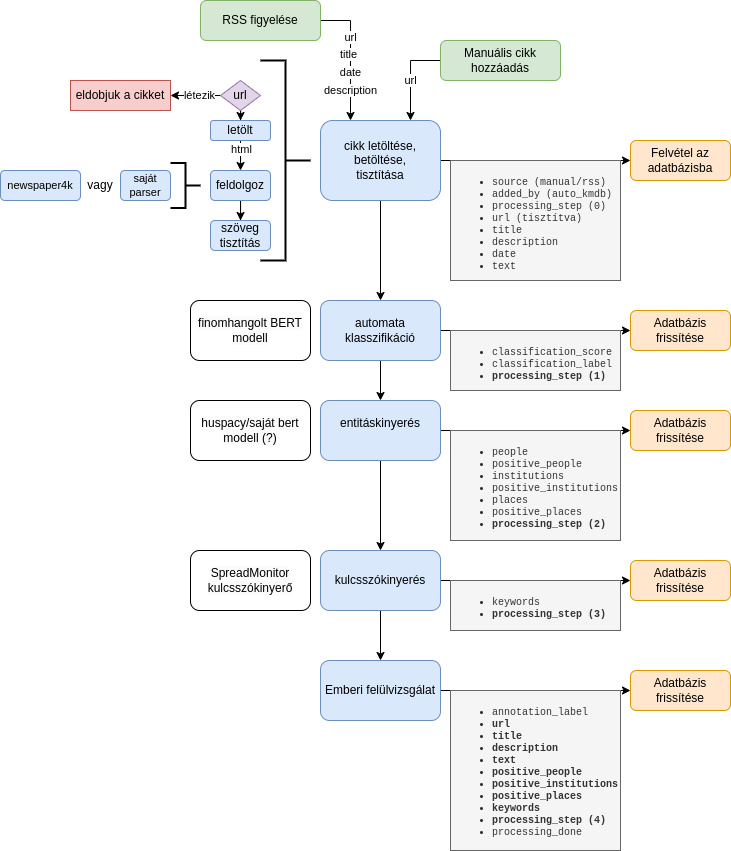

The diagram above was exported from draw.io. Its source (the exported page's mxGraphModel, read from the mxfile embedded in the PNG):
<mxGraphModel dx="989" dy="578" grid="1" gridSize="10" guides="1" tooltips="1" connect="1" arrows="1" fold="1" page="1" pageScale="1" pageWidth="850" pageHeight="1100" math="0" shadow="0">
  <root>
    <mxCell id="0" />
    <mxCell id="1" parent="0" />
    <mxCell id="l5X3hNxBTRFhZhaJn-OG-5" style="edgeStyle=orthogonalEdgeStyle;rounded=0;orthogonalLoop=1;jettySize=auto;html=1;entryX=0.25;entryY=0;entryDx=0;entryDy=0;exitX=1;exitY=0.5;exitDx=0;exitDy=0;" parent="1" source="l5X3hNxBTRFhZhaJn-OG-1" target="l5X3hNxBTRFhZhaJn-OG-6" edge="1">
      <mxGeometry relative="1" as="geometry">
        <mxPoint x="300" y="180" as="sourcePoint" />
        <mxPoint x="360" y="240" as="targetPoint" />
      </mxGeometry>
    </mxCell>
    <mxCell id="l5X3hNxBTRFhZhaJn-OG-11" value="url" style="edgeLabel;html=1;align=center;verticalAlign=middle;resizable=0;points=[];" parent="l5X3hNxBTRFhZhaJn-OG-5" vertex="1" connectable="0">
      <mxGeometry x="-0.2523" relative="1" as="geometry">
        <mxPoint y="-2" as="offset" />
      </mxGeometry>
    </mxCell>
    <mxCell id="l5X3hNxBTRFhZhaJn-OG-13" value="title" style="edgeLabel;html=1;align=center;verticalAlign=middle;resizable=0;points=[];" parent="l5X3hNxBTRFhZhaJn-OG-5" vertex="1" connectable="0">
      <mxGeometry x="0.16" y="-2" relative="1" as="geometry">
        <mxPoint y="-11" as="offset" />
      </mxGeometry>
    </mxCell>
    <mxCell id="l5X3hNxBTRFhZhaJn-OG-14" value="date" style="edgeLabel;html=1;align=center;verticalAlign=middle;resizable=0;points=[];" parent="l5X3hNxBTRFhZhaJn-OG-5" vertex="1" connectable="0">
      <mxGeometry x="0.5108" y="-2" relative="1" as="geometry">
        <mxPoint x="2" y="-16" as="offset" />
      </mxGeometry>
    </mxCell>
    <mxCell id="l5X3hNxBTRFhZhaJn-OG-21" value="description" style="edgeLabel;html=1;align=center;verticalAlign=middle;resizable=0;points=[];" parent="l5X3hNxBTRFhZhaJn-OG-5" vertex="1" connectable="0">
      <mxGeometry x="0.3458" relative="1" as="geometry">
        <mxPoint y="12" as="offset" />
      </mxGeometry>
    </mxCell>
    <mxCell id="l5X3hNxBTRFhZhaJn-OG-1" value="RSS figyelése" style="rounded=1;whiteSpace=wrap;html=1;fillColor=#d5e8d4;strokeColor=#82b366;" parent="1" vertex="1">
      <mxGeometry x="200" y="120" width="120" height="40" as="geometry" />
    </mxCell>
    <mxCell id="l5X3hNxBTRFhZhaJn-OG-4" style="edgeStyle=orthogonalEdgeStyle;rounded=0;orthogonalLoop=1;jettySize=auto;html=1;entryX=0.75;entryY=0;entryDx=0;entryDy=0;exitX=0;exitY=0.5;exitDx=0;exitDy=0;" parent="1" source="l5X3hNxBTRFhZhaJn-OG-2" target="l5X3hNxBTRFhZhaJn-OG-6" edge="1">
      <mxGeometry relative="1" as="geometry">
        <mxPoint x="460" y="180" as="sourcePoint" />
        <mxPoint x="400" y="240" as="targetPoint" />
      </mxGeometry>
    </mxCell>
    <mxCell id="l5X3hNxBTRFhZhaJn-OG-9" value="url" style="edgeLabel;html=1;align=center;verticalAlign=middle;resizable=0;points=[];" parent="l5X3hNxBTRFhZhaJn-OG-4" vertex="1" connectable="0">
      <mxGeometry x="0.4985" relative="1" as="geometry">
        <mxPoint y="-18" as="offset" />
      </mxGeometry>
    </mxCell>
    <mxCell id="l5X3hNxBTRFhZhaJn-OG-2" value="Manuális cikk hozzáadás" style="rounded=1;whiteSpace=wrap;html=1;fillColor=#d5e8d4;strokeColor=#82b366;" parent="1" vertex="1">
      <mxGeometry x="440" y="160" width="120" height="40" as="geometry" />
    </mxCell>
    <mxCell id="l5X3hNxBTRFhZhaJn-OG-17" style="edgeStyle=orthogonalEdgeStyle;rounded=0;orthogonalLoop=1;jettySize=auto;html=1;entryX=0;entryY=0.5;entryDx=0;entryDy=0;" parent="1" source="l5X3hNxBTRFhZhaJn-OG-6" target="l5X3hNxBTRFhZhaJn-OG-16" edge="1">
      <mxGeometry relative="1" as="geometry" />
    </mxCell>
    <mxCell id="l5X3hNxBTRFhZhaJn-OG-43" style="edgeStyle=orthogonalEdgeStyle;rounded=0;orthogonalLoop=1;jettySize=auto;html=1;entryX=0.5;entryY=0;entryDx=0;entryDy=0;" parent="1" source="l5X3hNxBTRFhZhaJn-OG-6" target="RkIvaxh5Yt3mlt6gAzcb-1" edge="1">
      <mxGeometry relative="1" as="geometry" />
    </mxCell>
    <mxCell id="l5X3hNxBTRFhZhaJn-OG-6" value="cikk letöltése,&lt;br&gt;betöltése,&lt;br&gt;tisztítása" style="rounded=1;whiteSpace=wrap;html=1;fillColor=#dae8fc;strokeColor=#6c8ebf;" parent="1" vertex="1">
      <mxGeometry x="320" y="240" width="120" height="80" as="geometry" />
    </mxCell>
    <mxCell id="l5X3hNxBTRFhZhaJn-OG-16" value="Felvétel az adatbázisba" style="rounded=1;whiteSpace=wrap;html=1;fillColor=#ffe6cc;strokeColor=#d79b00;" parent="1" vertex="1">
      <mxGeometry x="630" y="260" width="100" height="40" as="geometry" />
    </mxCell>
    <mxCell id="l5X3hNxBTRFhZhaJn-OG-20" value="&lt;ul style=&quot;font-size: 10px;&quot;&gt;&lt;li style=&quot;font-size: 10px;&quot;&gt;source (manual/rss)&lt;/li&gt;&lt;li style=&quot;font-size: 10px;&quot;&gt;added_by (auto_kmdb)&lt;/li&gt;&lt;li style=&quot;font-size: 10px;&quot;&gt;processing_step (0)&lt;/li&gt;&lt;li style=&quot;font-size: 10px;&quot;&gt;url (tisztítva)&lt;/li&gt;&lt;li style=&quot;font-size: 10px;&quot;&gt;title&lt;/li&gt;&lt;li style=&quot;font-size: 10px;&quot;&gt;description&lt;/li&gt;&lt;li style=&quot;font-size: 10px;&quot;&gt;date&lt;/li&gt;&lt;li style=&quot;font-size: 10px;&quot;&gt;text&lt;/li&gt;&lt;/ul&gt;" style="rounded=0;whiteSpace=wrap;html=1;verticalAlign=top;align=left;fillColor=#f5f5f5;strokeColor=#666666;fontColor=#333333;fontFamily=Courier New;fontSize=10;" parent="1" vertex="1">
      <mxGeometry x="450" y="280" width="170" height="120" as="geometry" />
    </mxCell>
    <mxCell id="l5X3hNxBTRFhZhaJn-OG-24" value="" style="strokeWidth=2;html=1;shape=mxgraph.flowchart.annotation_2;align=left;labelPosition=right;pointerEvents=1;direction=west;" parent="1" vertex="1">
      <mxGeometry x="260" y="180" width="50" height="200" as="geometry" />
    </mxCell>
    <mxCell id="l5X3hNxBTRFhZhaJn-OG-28" value="" style="edgeStyle=orthogonalEdgeStyle;rounded=0;orthogonalLoop=1;jettySize=auto;html=1;" parent="1" source="l5X3hNxBTRFhZhaJn-OG-26" target="l5X3hNxBTRFhZhaJn-OG-27" edge="1">
      <mxGeometry relative="1" as="geometry" />
    </mxCell>
    <mxCell id="l5X3hNxBTRFhZhaJn-OG-29" value="létezik" style="edgeLabel;html=1;align=center;verticalAlign=middle;resizable=0;points=[];" parent="l5X3hNxBTRFhZhaJn-OG-28" vertex="1" connectable="0">
      <mxGeometry x="-0.3762" relative="1" as="geometry">
        <mxPoint x="-5" as="offset" />
      </mxGeometry>
    </mxCell>
    <mxCell id="l5X3hNxBTRFhZhaJn-OG-31" value="" style="edgeStyle=orthogonalEdgeStyle;rounded=0;orthogonalLoop=1;jettySize=auto;html=1;" parent="1" source="l5X3hNxBTRFhZhaJn-OG-26" target="l5X3hNxBTRFhZhaJn-OG-30" edge="1">
      <mxGeometry relative="1" as="geometry" />
    </mxCell>
    <mxCell id="l5X3hNxBTRFhZhaJn-OG-26" value="url" style="rhombus;whiteSpace=wrap;html=1;fillColor=#e1d5e7;strokeColor=#9673a6;" parent="1" vertex="1">
      <mxGeometry x="220" y="200" width="40" height="30" as="geometry" />
    </mxCell>
    <mxCell id="l5X3hNxBTRFhZhaJn-OG-27" value="eldobjuk a cikket" style="whiteSpace=wrap;html=1;fillColor=#f8cecc;strokeColor=#b85450;" parent="1" vertex="1">
      <mxGeometry x="70" y="200" width="100" height="30" as="geometry" />
    </mxCell>
    <mxCell id="l5X3hNxBTRFhZhaJn-OG-33" value="" style="edgeStyle=orthogonalEdgeStyle;rounded=0;orthogonalLoop=1;jettySize=auto;html=1;" parent="1" source="l5X3hNxBTRFhZhaJn-OG-30" target="l5X3hNxBTRFhZhaJn-OG-32" edge="1">
      <mxGeometry relative="1" as="geometry" />
    </mxCell>
    <mxCell id="l5X3hNxBTRFhZhaJn-OG-35" value="html" style="edgeLabel;html=1;align=center;verticalAlign=middle;resizable=0;points=[];" parent="l5X3hNxBTRFhZhaJn-OG-33" vertex="1" connectable="0">
      <mxGeometry x="-0.6629" y="1" relative="1" as="geometry">
        <mxPoint as="offset" />
      </mxGeometry>
    </mxCell>
    <mxCell id="l5X3hNxBTRFhZhaJn-OG-30" value="letölt" style="rounded=1;whiteSpace=wrap;html=1;fillColor=#dae8fc;strokeColor=#6c8ebf;" parent="1" vertex="1">
      <mxGeometry x="210" y="240" width="60" height="20" as="geometry" />
    </mxCell>
    <mxCell id="l5X3hNxBTRFhZhaJn-OG-41" value="" style="edgeStyle=orthogonalEdgeStyle;rounded=0;orthogonalLoop=1;jettySize=auto;html=1;" parent="1" source="l5X3hNxBTRFhZhaJn-OG-32" target="l5X3hNxBTRFhZhaJn-OG-40" edge="1">
      <mxGeometry relative="1" as="geometry" />
    </mxCell>
    <mxCell id="l5X3hNxBTRFhZhaJn-OG-32" value="feldolgoz" style="rounded=1;whiteSpace=wrap;html=1;fillColor=#dae8fc;strokeColor=#6c8ebf;" parent="1" vertex="1">
      <mxGeometry x="210" y="290" width="60" height="30" as="geometry" />
    </mxCell>
    <mxCell id="l5X3hNxBTRFhZhaJn-OG-36" value="" style="strokeWidth=2;html=1;shape=mxgraph.flowchart.annotation_2;align=left;labelPosition=right;pointerEvents=1;rotation=-180;" parent="1" vertex="1">
      <mxGeometry x="170" y="282.5" width="30" height="45" as="geometry" />
    </mxCell>
    <mxCell id="l5X3hNxBTRFhZhaJn-OG-37" value="saját parser" style="rounded=1;whiteSpace=wrap;html=1;fontSize=11;fillColor=#dae8fc;strokeColor=#6c8ebf;" parent="1" vertex="1">
      <mxGeometry x="120" y="290" width="50" height="30" as="geometry" />
    </mxCell>
    <mxCell id="l5X3hNxBTRFhZhaJn-OG-38" value="newspaper4k" style="rounded=1;whiteSpace=wrap;html=1;fontSize=11;fillColor=#dae8fc;strokeColor=#6c8ebf;" parent="1" vertex="1">
      <mxGeometry y="290" width="80" height="30" as="geometry" />
    </mxCell>
    <mxCell id="l5X3hNxBTRFhZhaJn-OG-39" value="vagy" style="text;html=1;align=center;verticalAlign=middle;whiteSpace=wrap;rounded=0;" parent="1" vertex="1">
      <mxGeometry x="80" y="290" width="40" height="30" as="geometry" />
    </mxCell>
    <mxCell id="l5X3hNxBTRFhZhaJn-OG-40" value="szöveg&lt;br&gt;tisztítás" style="rounded=1;whiteSpace=wrap;html=1;fillColor=#dae8fc;strokeColor=#6c8ebf;" parent="1" vertex="1">
      <mxGeometry x="210" y="340" width="60" height="30" as="geometry" />
    </mxCell>
    <mxCell id="RkIvaxh5Yt3mlt6gAzcb-9" style="edgeStyle=orthogonalEdgeStyle;rounded=0;orthogonalLoop=1;jettySize=auto;html=1;entryX=0;entryY=0.5;entryDx=0;entryDy=0;" edge="1" parent="1" source="l5X3hNxBTRFhZhaJn-OG-42" target="RkIvaxh5Yt3mlt6gAzcb-8">
      <mxGeometry relative="1" as="geometry" />
    </mxCell>
    <mxCell id="RkIvaxh5Yt3mlt6gAzcb-11" style="edgeStyle=orthogonalEdgeStyle;rounded=0;orthogonalLoop=1;jettySize=auto;html=1;entryX=0.5;entryY=0;entryDx=0;entryDy=0;" edge="1" parent="1" source="l5X3hNxBTRFhZhaJn-OG-42" target="RkIvaxh5Yt3mlt6gAzcb-10">
      <mxGeometry relative="1" as="geometry" />
    </mxCell>
    <mxCell id="l5X3hNxBTRFhZhaJn-OG-42" value="entitáskinyerés&lt;div&gt;&lt;br/&gt;&lt;/div&gt;" style="rounded=1;whiteSpace=wrap;html=1;fillColor=#dae8fc;strokeColor=#6c8ebf;" parent="1" vertex="1">
      <mxGeometry x="320" y="520" width="120" height="60" as="geometry" />
    </mxCell>
    <mxCell id="l5X3hNxBTRFhZhaJn-OG-45" value="&lt;span style=&quot;color: rgb(0, 0, 0); font-family: Helvetica; font-size: 12px; font-style: normal; font-variant-ligatures: normal; font-variant-caps: normal; font-weight: 400; letter-spacing: normal; orphans: 2; text-align: center; text-indent: 0px; text-transform: none; widows: 2; word-spacing: 0px; -webkit-text-stroke-width: 0px; background-color: rgb(251, 251, 251); text-decoration-thickness: initial; text-decoration-style: initial; text-decoration-color: initial; float: none; display: inline !important;&quot;&gt;huspacy/saját bert modell (?)&lt;/span&gt;" style="rounded=1;whiteSpace=wrap;html=1;" parent="1" vertex="1">
      <mxGeometry x="190" y="520" width="120" height="60" as="geometry" />
    </mxCell>
    <mxCell id="RkIvaxh5Yt3mlt6gAzcb-4" style="edgeStyle=orthogonalEdgeStyle;rounded=0;orthogonalLoop=1;jettySize=auto;html=1;entryX=0.5;entryY=0;entryDx=0;entryDy=0;" edge="1" parent="1" source="RkIvaxh5Yt3mlt6gAzcb-1" target="l5X3hNxBTRFhZhaJn-OG-42">
      <mxGeometry relative="1" as="geometry" />
    </mxCell>
    <mxCell id="RkIvaxh5Yt3mlt6gAzcb-7" style="edgeStyle=orthogonalEdgeStyle;rounded=0;orthogonalLoop=1;jettySize=auto;html=1;entryX=0;entryY=0.5;entryDx=0;entryDy=0;" edge="1" parent="1" source="RkIvaxh5Yt3mlt6gAzcb-1" target="RkIvaxh5Yt3mlt6gAzcb-6">
      <mxGeometry relative="1" as="geometry" />
    </mxCell>
    <mxCell id="RkIvaxh5Yt3mlt6gAzcb-1" value="automata klasszifikáció" style="rounded=1;whiteSpace=wrap;html=1;fillColor=#dae8fc;strokeColor=#6c8ebf;" vertex="1" parent="1">
      <mxGeometry x="320" y="420" width="120" height="60" as="geometry" />
    </mxCell>
    <mxCell id="RkIvaxh5Yt3mlt6gAzcb-2" value="&lt;span style=&quot;color: rgb(0, 0, 0); font-family: Helvetica; font-size: 12px; font-style: normal; font-variant-ligatures: normal; font-variant-caps: normal; font-weight: 400; letter-spacing: normal; orphans: 2; text-align: center; text-indent: 0px; text-transform: none; widows: 2; word-spacing: 0px; -webkit-text-stroke-width: 0px; background-color: rgb(251, 251, 251); text-decoration-thickness: initial; text-decoration-style: initial; text-decoration-color: initial; float: none; display: inline !important;&quot;&gt;finomhangolt BERT modell&lt;/span&gt;" style="rounded=1;whiteSpace=wrap;html=1;" vertex="1" parent="1">
      <mxGeometry x="190" y="420" width="120" height="60" as="geometry" />
    </mxCell>
    <mxCell id="RkIvaxh5Yt3mlt6gAzcb-3" value="&lt;ul style=&quot;font-size: 10px;&quot;&gt;&lt;li style=&quot;font-size: 10px;&quot;&gt;classification_score&lt;/li&gt;&lt;li style=&quot;font-size: 10px;&quot;&gt;classification_label&lt;/li&gt;&lt;li style=&quot;border-color: var(--border-color);&quot;&gt;&lt;b&gt;processing_step (1)&lt;/b&gt;&lt;/li&gt;&lt;/ul&gt;" style="rounded=0;whiteSpace=wrap;html=1;verticalAlign=top;align=left;fillColor=#f5f5f5;strokeColor=#666666;fontColor=#333333;fontFamily=Courier New;fontSize=10;" vertex="1" parent="1">
      <mxGeometry x="450" y="450" width="170" height="60" as="geometry" />
    </mxCell>
    <mxCell id="RkIvaxh5Yt3mlt6gAzcb-5" value="&lt;ul style=&quot;font-size: 10px;&quot;&gt;&lt;li style=&quot;font-size: 10px;&quot;&gt;people&lt;/li&gt;&lt;li style=&quot;font-size: 10px;&quot;&gt;positive_people&lt;/li&gt;&lt;li style=&quot;font-size: 10px;&quot;&gt;institutions&lt;/li&gt;&lt;li style=&quot;font-size: 10px;&quot;&gt;positive_institutions&lt;/li&gt;&lt;li style=&quot;font-size: 10px;&quot;&gt;places&lt;/li&gt;&lt;li style=&quot;font-size: 10px;&quot;&gt;positive_places&lt;/li&gt;&lt;li style=&quot;border-color: var(--border-color);&quot;&gt;&lt;b style=&quot;border-color: var(--border-color);&quot;&gt;processing_step (2)&lt;/b&gt;&lt;/li&gt;&lt;/ul&gt;" style="rounded=0;whiteSpace=wrap;html=1;verticalAlign=top;align=left;fillColor=#f5f5f5;strokeColor=#666666;fontColor=#333333;fontFamily=Courier New;fontSize=10;" vertex="1" parent="1">
      <mxGeometry x="450" y="550" width="170" height="110" as="geometry" />
    </mxCell>
    <mxCell id="RkIvaxh5Yt3mlt6gAzcb-6" value="Adatbázis frissítése" style="rounded=1;whiteSpace=wrap;html=1;fillColor=#ffe6cc;strokeColor=#d79b00;" vertex="1" parent="1">
      <mxGeometry x="630" y="430" width="100" height="40" as="geometry" />
    </mxCell>
    <mxCell id="RkIvaxh5Yt3mlt6gAzcb-8" value="Adatbázis frissítése" style="rounded=1;whiteSpace=wrap;html=1;fillColor=#ffe6cc;strokeColor=#d79b00;" vertex="1" parent="1">
      <mxGeometry x="630" y="530" width="100" height="40" as="geometry" />
    </mxCell>
    <mxCell id="RkIvaxh5Yt3mlt6gAzcb-14" style="edgeStyle=orthogonalEdgeStyle;rounded=0;orthogonalLoop=1;jettySize=auto;html=1;entryX=0;entryY=0.5;entryDx=0;entryDy=0;" edge="1" parent="1" source="RkIvaxh5Yt3mlt6gAzcb-10" target="RkIvaxh5Yt3mlt6gAzcb-13">
      <mxGeometry relative="1" as="geometry" />
    </mxCell>
    <mxCell id="RkIvaxh5Yt3mlt6gAzcb-18" style="edgeStyle=orthogonalEdgeStyle;rounded=0;orthogonalLoop=1;jettySize=auto;html=1;entryX=0.5;entryY=0;entryDx=0;entryDy=0;" edge="1" parent="1" source="RkIvaxh5Yt3mlt6gAzcb-10" target="RkIvaxh5Yt3mlt6gAzcb-17">
      <mxGeometry relative="1" as="geometry" />
    </mxCell>
    <mxCell id="RkIvaxh5Yt3mlt6gAzcb-10" value="kulcsszókinyerés" style="rounded=1;whiteSpace=wrap;html=1;fillColor=#dae8fc;strokeColor=#6c8ebf;" vertex="1" parent="1">
      <mxGeometry x="320" y="670" width="120" height="60" as="geometry" />
    </mxCell>
    <mxCell id="RkIvaxh5Yt3mlt6gAzcb-12" value="&lt;ul style=&quot;font-size: 10px;&quot;&gt;&lt;li style=&quot;font-size: 10px;&quot;&gt;keywords&lt;/li&gt;&lt;li style=&quot;border-color: var(--border-color);&quot;&gt;&lt;b style=&quot;border-color: var(--border-color);&quot;&gt;processing_step (3)&lt;/b&gt;&lt;/li&gt;&lt;/ul&gt;" style="rounded=0;whiteSpace=wrap;html=1;verticalAlign=top;align=left;fillColor=#f5f5f5;strokeColor=#666666;fontColor=#333333;fontFamily=Courier New;fontSize=10;" vertex="1" parent="1">
      <mxGeometry x="450" y="700" width="170" height="50" as="geometry" />
    </mxCell>
    <mxCell id="RkIvaxh5Yt3mlt6gAzcb-13" value="Adatbázis frissítése" style="rounded=1;whiteSpace=wrap;html=1;fillColor=#ffe6cc;strokeColor=#d79b00;" vertex="1" parent="1">
      <mxGeometry x="630" y="680" width="100" height="40" as="geometry" />
    </mxCell>
    <mxCell id="RkIvaxh5Yt3mlt6gAzcb-15" value="&lt;span style=&quot;color: rgb(0, 0, 0); font-family: Helvetica; font-size: 12px; font-style: normal; font-variant-ligatures: normal; font-variant-caps: normal; font-weight: 400; letter-spacing: normal; orphans: 2; text-align: center; text-indent: 0px; text-transform: none; widows: 2; word-spacing: 0px; -webkit-text-stroke-width: 0px; background-color: rgb(251, 251, 251); text-decoration-thickness: initial; text-decoration-style: initial; text-decoration-color: initial; float: none; display: inline !important;&quot;&gt;SpreadMonitor&lt;br&gt;kulcsszókinyerő&lt;br&gt;&lt;/span&gt;" style="rounded=1;whiteSpace=wrap;html=1;" vertex="1" parent="1">
      <mxGeometry x="190" y="670" width="120" height="60" as="geometry" />
    </mxCell>
    <mxCell id="RkIvaxh5Yt3mlt6gAzcb-20" style="edgeStyle=orthogonalEdgeStyle;rounded=0;orthogonalLoop=1;jettySize=auto;html=1;entryX=0;entryY=0.5;entryDx=0;entryDy=0;" edge="1" parent="1" source="RkIvaxh5Yt3mlt6gAzcb-17" target="RkIvaxh5Yt3mlt6gAzcb-19">
      <mxGeometry relative="1" as="geometry" />
    </mxCell>
    <mxCell id="RkIvaxh5Yt3mlt6gAzcb-17" value="Emberi felülvizsgálat" style="rounded=1;whiteSpace=wrap;html=1;fillColor=#dae8fc;strokeColor=#6c8ebf;" vertex="1" parent="1">
      <mxGeometry x="320" y="780" width="120" height="60" as="geometry" />
    </mxCell>
    <mxCell id="RkIvaxh5Yt3mlt6gAzcb-19" value="Adatbázis frissítése" style="rounded=1;whiteSpace=wrap;html=1;fillColor=#ffe6cc;strokeColor=#d79b00;" vertex="1" parent="1">
      <mxGeometry x="630" y="790" width="100" height="40" as="geometry" />
    </mxCell>
    <mxCell id="RkIvaxh5Yt3mlt6gAzcb-21" value="&lt;ul style=&quot;font-size: 10px;&quot;&gt;&lt;li style=&quot;font-size: 10px;&quot;&gt;&lt;span style=&quot;background-color: initial;&quot;&gt;annotation_label&lt;/span&gt;&lt;/li&gt;&lt;li style=&quot;font-size: 10px;&quot;&gt;&lt;span style=&quot;background-color: initial;&quot;&gt;&lt;b&gt;url&lt;/b&gt;&lt;/span&gt;&lt;/li&gt;&lt;li style=&quot;font-size: 10px;&quot;&gt;&lt;span style=&quot;background-color: initial;&quot;&gt;&lt;b&gt;title&lt;/b&gt;&lt;/span&gt;&lt;/li&gt;&lt;li style=&quot;font-size: 10px;&quot;&gt;&lt;span style=&quot;background-color: initial;&quot;&gt;&lt;b&gt;description&lt;/b&gt;&lt;/span&gt;&lt;/li&gt;&lt;li style=&quot;font-size: 10px;&quot;&gt;&lt;span style=&quot;background-color: initial;&quot;&gt;&lt;b&gt;text&lt;/b&gt;&lt;/span&gt;&lt;/li&gt;&lt;li style=&quot;font-size: 10px;&quot;&gt;&lt;b&gt;&lt;span style=&quot;background-color: initial;&quot;&gt;positive_people&lt;/span&gt;&lt;br&gt;&lt;/b&gt;&lt;/li&gt;&lt;li style=&quot;font-size: 10px;&quot;&gt;&lt;b&gt;positive_institutions&lt;/b&gt;&lt;/li&gt;&lt;li style=&quot;font-size: 10px;&quot;&gt;&lt;b&gt;&lt;span style=&quot;background-color: initial;&quot;&gt;positive_places&lt;/span&gt;&lt;br&gt;&lt;/b&gt;&lt;/li&gt;&lt;li style=&quot;font-size: 10px;&quot;&gt;&lt;span style=&quot;background-color: initial;&quot;&gt;&lt;b&gt;keywords&lt;/b&gt;&lt;/span&gt;&lt;/li&gt;&lt;li style=&quot;border-color: var(--border-color);&quot;&gt;&lt;b style=&quot;border-color: var(--border-color);&quot;&gt;processing_step (4)&lt;/b&gt;&lt;/li&gt;&lt;li style=&quot;border-color: var(--border-color);&quot;&gt;&lt;span style=&quot;border-color: var(--border-color);&quot;&gt;processing_done&lt;/span&gt;&lt;/li&gt;&lt;/ul&gt;" style="rounded=0;whiteSpace=wrap;html=1;verticalAlign=top;align=left;fillColor=#f5f5f5;strokeColor=#666666;fontColor=#333333;fontFamily=Courier New;fontSize=10;" vertex="1" parent="1">
      <mxGeometry x="450" y="810" width="170" height="160" as="geometry" />
    </mxCell>
  </root>
</mxGraphModel>